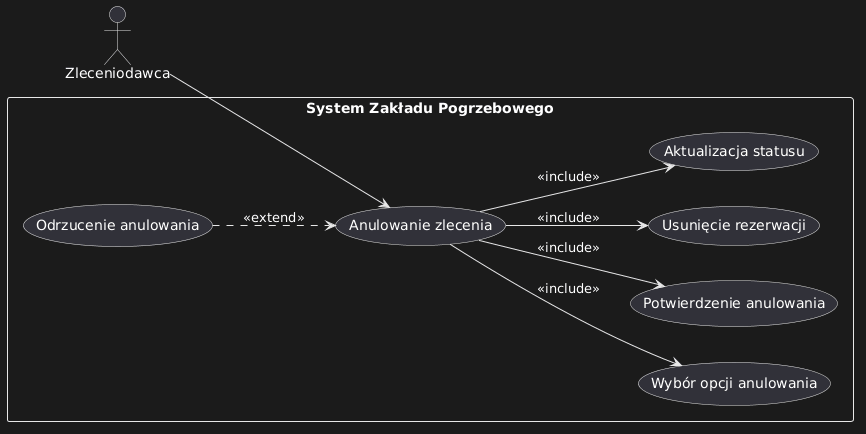

The diagram above was rendered by PlantUML. Its source (embedded in the PNG):
@startuml
left to right direction

actor "Zleceniodawca" as Z

rectangle "System Zakładu Pogrzebowego" {

    (Anulowanie zlecenia)

    ' Relacje aktorów
    Z --> (Anulowanie zlecenia)

    ' INCLUDE - główny przepływ
    (Anulowanie zlecenia) --> (Wybór opcji anulowania) : <<include>>
    (Anulowanie zlecenia) --> (Potwierdzenie anulowania) : <<include>>
    (Anulowanie zlecenia) --> (Usunięcie rezerwacji) : <<include>>
    (Anulowanie zlecenia) --> (Aktualizacja statusu) : <<include>>

    ' EXTEND - alternatywa
    (Odrzucenie anulowania) ..> (Anulowanie zlecenia) : <<extend>>

}
@enduml